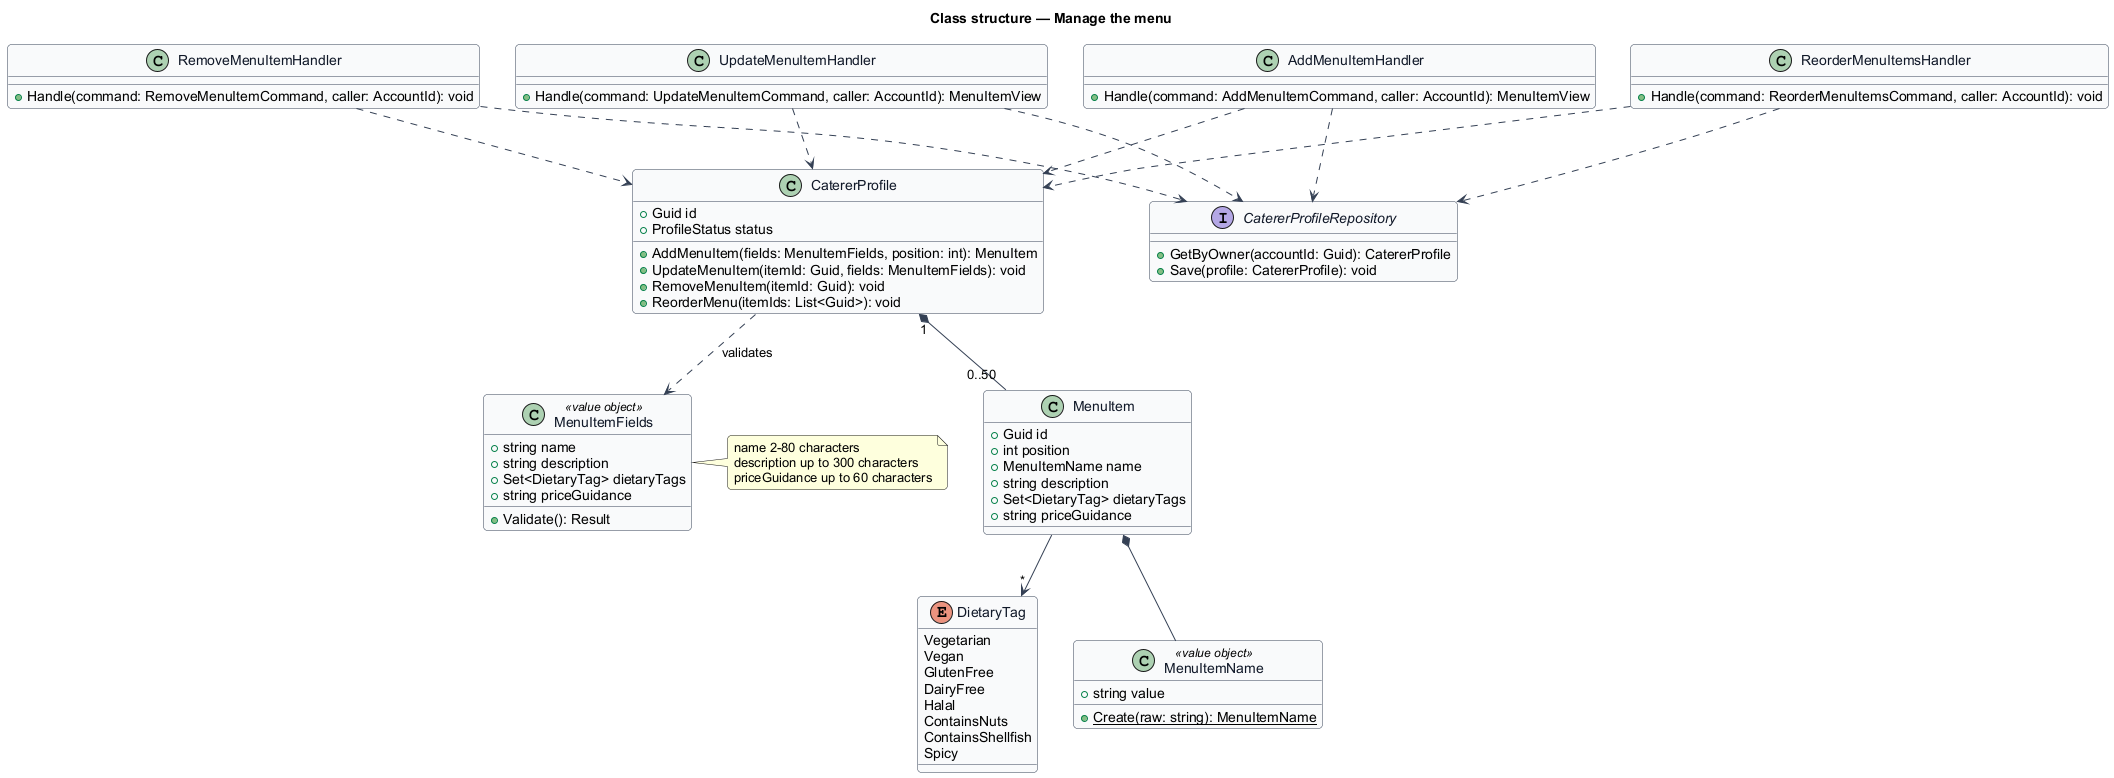

The diagram above was rendered by PlantUML. Its source (embedded in the PNG):
@startuml
skinparam backgroundColor #FFFFFF
skinparam shadowing false
skinparam roundcorner 8
skinparam defaultFontName Arial
skinparam ArrowColor #344054
skinparam class {
  BorderColor #344054
  FontColor #101828
  BackgroundColor #F9FAFB
}
title Class structure — Manage the menu

enum DietaryTag {
  Vegetarian
  Vegan
  GlutenFree
  DairyFree
  Halal
  ContainsNuts
  ContainsShellfish
  Spicy
}

class CatererProfile {
  +Guid id
  +ProfileStatus status
  +AddMenuItem(fields: MenuItemFields, position: int): MenuItem
  +UpdateMenuItem(itemId: Guid, fields: MenuItemFields): void
  +RemoveMenuItem(itemId: Guid): void
  +ReorderMenu(itemIds: List<Guid>): void
}

class MenuItem {
  +Guid id
  +int position
  +MenuItemName name
  +string description
  +Set<DietaryTag> dietaryTags
  +string priceGuidance
}

class MenuItemName <<value object>> {
  +string value
  +{static} Create(raw: string): MenuItemName
}

class MenuItemFields <<value object>> {
  +string name
  +string description
  +Set<DietaryTag> dietaryTags
  +string priceGuidance
  +Validate(): Result
}

class AddMenuItemHandler {
  +Handle(command: AddMenuItemCommand, caller: AccountId): MenuItemView
}

class UpdateMenuItemHandler {
  +Handle(command: UpdateMenuItemCommand, caller: AccountId): MenuItemView
}

class RemoveMenuItemHandler {
  +Handle(command: RemoveMenuItemCommand, caller: AccountId): void
}

class ReorderMenuItemsHandler {
  +Handle(command: ReorderMenuItemsCommand, caller: AccountId): void
}

interface CatererProfileRepository {
  +GetByOwner(accountId: Guid): CatererProfile
  +Save(profile: CatererProfile): void
}

note right of MenuItemFields
  name 2-80 characters
  description up to 300 characters
  priceGuidance up to 60 characters
end note

CatererProfile "1" *-- "0..50" MenuItem
MenuItem *-- MenuItemName
MenuItem --> "*" DietaryTag
CatererProfile ..> MenuItemFields : validates
AddMenuItemHandler ..> CatererProfile
UpdateMenuItemHandler ..> CatererProfile
RemoveMenuItemHandler ..> CatererProfile
ReorderMenuItemsHandler ..> CatererProfile
AddMenuItemHandler ..> CatererProfileRepository
UpdateMenuItemHandler ..> CatererProfileRepository
RemoveMenuItemHandler ..> CatererProfileRepository
ReorderMenuItemsHandler ..> CatererProfileRepository
@enduml